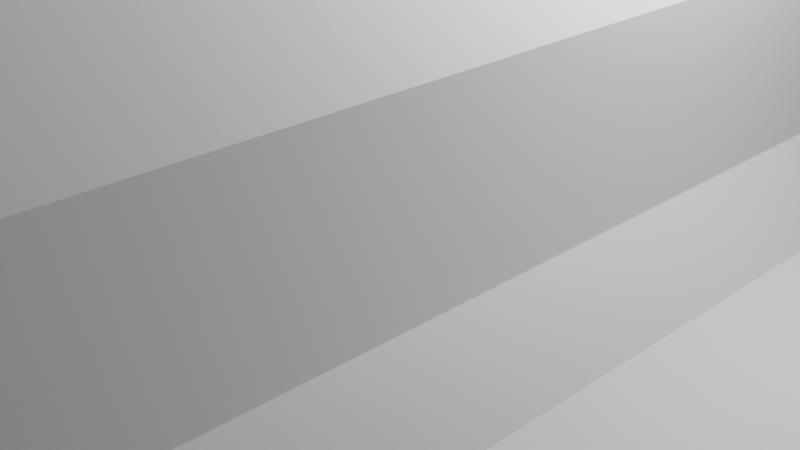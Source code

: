# Source: Pegboard_Gridfinity_Holder_.blend  (saved by Blender 3.5.10; exported with 4.5.12 LTS)
import bpy
from mathutils import Matrix  # noqa: F401  (used for matrix-valued properties, if any)

bpy.ops.wm.read_factory_settings(use_empty=True)
scene = bpy.context.scene
scene.name = 'Scene'

# ---- collections
col_collection = bpy.data.collections.new('Collection'); scene.collection.children.link(col_collection)

# ---- materials (node trees are filled in below, after node groups)
mat_material = bpy.data.materials.new('Material')
mat_material.alpha_threshold = 0.0
mat_material.use_transparent_shadow = False
mat_material.roughness = 0.5
mat_material.line_color = (0.0, 0.0, 0.0, 1.0)

# ---- material node trees
mat_material.use_nodes = True; mat_material.node_tree.nodes.clear()
_N = mat_material.node_tree.nodes; _L = mat_material.node_tree.links
n0 = _N.new('ShaderNodeOutputMaterial'); n0.name = 'Material Output'; n0.location = (300, 300)
n1 = _N.new('ShaderNodeBsdfPrincipled'); n1.name = 'Principled BSDF'; n1.location = (10, 300)
n1.distribution = 'GGX'
n1.subsurface_method = 'RANDOM_WALK_SKIN'
n1.inputs[3].default_value = 1.45
n1.inputs[27].default_value = (0.0, 0.0, 0.0, 1.0)
n1.inputs[28].default_value = 1.0
_L.new(n1.outputs[0], n0.inputs[0])
n0.is_active_output = True

# ---- world
world_world = bpy.data.worlds.new('World'); scene.world = world_world
world_world.use_nodes = True; world_world.node_tree.nodes.clear()
_N = world_world.node_tree.nodes; _L = world_world.node_tree.links
n0 = _N.new('ShaderNodeOutputWorld'); n0.name = 'World Output'; n0.location = (300, 300)
n1 = _N.new('ShaderNodeBackground'); n1.name = 'Background'; n1.location = (10, 300)
n1.inputs[0].default_value = (0.05088, 0.05088, 0.05088, 1.0)
_L.new(n1.outputs[0], n0.inputs[0])
n0.is_active_output = True
world_world.color = (0.05088, 0.05088, 0.05088)
world_world.use_sun_shadow = False
world_world.sun_shadow_jitter_overblur = 0.0

# ---- cameras
cam_camera = bpy.data.cameras.new('Camera')
cam_camera.clip_end = 100.0
cam_camera.ortho_scale = 7.314

# ---- lights
light_light = bpy.data.lights.new('Light', 'POINT')
light_light.transmission_factor = 0.0
light_light.energy = 1000.0
light_light.shadow_soft_size = 0.1
light_light.shadow_maximum_resolution = 0.006
light_light.use_absolute_resolution = True

# ---- meshes
me_cube = bpy.data.meshes.new('Cube')
me_cube.from_pydata([(1.0, 1.0, 1.0), (1.0, 1.0, -1.0), (1.0, -1.0, 1.0), (1.0, -1.0, -1.0), (-1.0, 1.0, 1.0), (-1.0, 1.0, -1.0), (-1.0, -1.0, 1.0), (-1.0, -1.0, -1.0)], [], [(0, 4, 6, 2), (3, 2, 6, 7), (7, 6, 4, 5), (5, 1, 3, 7), (1, 0, 2, 3), (5, 4, 0, 1)])
_uv = me_cube.uv_layers.new(name='UVMap')
_uv.uv.foreach_set('vector', [0.625, 0.5, 0.875, 0.5, 0.875, 0.75, 0.625, 0.75, 0.375, 0.75, 0.625, 0.75, 0.625, 1.0, 0.375, 1.0, 0.375, 0.0, 0.625, 0.0, 0.625, 0.25, 0.375, 0.25, 0.125, 0.5, 0.375, 0.5, 0.375, 0.75, 0.125, 0.75, 0.375, 0.5, 0.625, 0.5, 0.625, 0.75, 0.375, 0.75, 0.375, 0.25, 0.625, 0.25, 0.625, 0.5, 0.375, 0.5])
me_cube.materials.append(mat_material)
me_cube.use_mirror_vertex_groups = False
me_cube.update()
me_minimal_magnetic_baseplate_1x1_11_59_57_am = bpy.data.meshes.new('minimal_magnetic_baseplate_1x1 11.59.57\u202fAM')
me_minimal_magnetic_baseplate_1x1_11_59_57_am.from_pydata([(0.0, 4.0, 4.4), (0.0, 38.0, -2.599), (0.0, 4.0, -2.599), (0.0, 38.0, 4.4), (40.47, 0.9868, 4.4), (40.49, 0.8727, 4.4), (41.13, 1.506, 4.4), (41.01, 1.525, 4.4), (39.83, 0.5817, 4.4), (39.74, 0.3961, 4.4), (41.42, 2.17, 4.4), (41.6, 2.264, 4.4), (39.11, 0.3302, 4.4), (38.89, 0.1003, 4.4), (41.67, 2.888, 4.4), (41.9, 3.11, 4.4), (41.76, 3.645, 4.4), (38.35, 0.245, 4.4), (42.0, 4.0, 4.4), (38.0, 0.0, 4.4), (41.9, 38.89, 4.4), (41.76, 38.35, 4.4), (42.0, 38.0, 4.4), (3.11, 0.1003, 4.4), (4.0, 0.0, 4.4), (3.645, 0.245, 4.4), (41.67, 39.11, 4.4), (2.888, 0.3302, 4.4), (2.264, 0.3961, 4.4), (41.6, 39.74, 4.4), (41.42, 39.83, 4.4), (2.17, 0.5817, 4.4), (41.13, 40.49, 4.4), (1.506, 0.8727, 4.4), (41.01, 40.47, 4.4), (1.525, 0.9868, 4.4), (0.9868, 1.525, 4.4), (0.8727, 1.506, 4.4), (40.49, 41.13, 4.4), (40.47, 41.01, 4.4), (0.5817, 2.17, 4.4), (39.83, 41.42, 4.4), (0.3961, 2.264, 4.4), (39.74, 41.6, 4.4), (39.11, 41.67, 4.4), (0.3302, 2.888, 4.4), (0.1003, 3.11, 4.4), (38.89, 41.9, 4.4), (0.245, 3.645, 4.4), (38.35, 41.76, 4.4), (38.0, 42.0, 4.4), (3.11, 41.9, 4.4), (2.888, 41.67, 4.4), (3.645, 41.76, 4.4), (4.0, 42.0, 4.4), (0.1003, 38.89, 4.4), (0.245, 38.35, 4.4), (0.3302, 39.11, 4.4), (2.264, 41.6, 4.4), (2.17, 41.42, 4.4), (0.3961, 39.74, 4.4), (0.5817, 39.83, 4.4), (1.506, 41.13, 4.4), (0.9868, 40.47, 4.4), (1.525, 41.01, 4.4), (0.8727, 40.49, 4.4), (0.1003, 38.89, -2.599), (0.3961, 39.74, -2.599), (0.8727, 40.49, -2.599), (1.506, 41.13, -2.599), (2.264, 41.6, -2.599), (3.11, 41.9, -2.599), (4.0, 42.0, -2.599), (35.5, 35.33, -2.599), (41.9, 38.89, -2.599), (42.0, 38.0, -2.599), (41.6, 39.74, -2.599), (41.13, 40.49, -2.599), (40.49, 41.13, -2.599), (39.74, 41.6, -2.599), (38.89, 41.9, -2.599), (38.0, 42.0, -2.599), (35.14, 35.65, -2.599), (35.77, 34.93, -2.599), (34.71, 35.87, -2.599), (35.94, 34.48, -2.599), (34.24, 35.99, -2.599), (36.0, 34.0, -2.599), (33.76, 35.99, -2.599), (35.94, 33.52, -2.599), (33.29, 35.87, -2.599), (35.77, 33.07, -2.599), (32.86, 35.65, -2.599), (35.5, 32.67, -2.599), (35.5, 9.326, -2.599), (42.0, 4.0, -2.599), (9.136, 35.65, -2.599), (32.5, 35.33, -2.599), (9.497, 35.33, -2.599), (35.14, 9.646, -2.599), (35.14, 32.35, -2.599), (9.771, 34.93, -2.599), (32.23, 34.93, -2.599), (35.77, 8.929, -2.599), (34.71, 9.87, -2.599), (34.71, 32.13, -2.599), (8.709, 35.87, -2.599), (35.94, 8.479, -2.599), (9.942, 34.48, -2.599), (32.06, 34.48, -2.599), (34.24, 9.985, -2.599), (34.24, 32.01, -2.599), (8.241, 35.99, -2.599), (10.0, 34.0, -2.599), (32.0, 34.0, -2.599), (36.0, 8.0, -2.599), (7.759, 35.99, -2.599), (33.76, 9.985, -2.599), (33.76, 32.01, -2.599), (35.94, 7.521, -2.599), (9.942, 33.52, -2.599), (32.06, 33.52, -2.599), (32.23, 33.07, -2.599), (7.291, 35.87, -2.599), (33.29, 9.87, -2.599), (32.86, 32.35, -2.599), (33.29, 32.13, -2.599), (9.771, 33.07, -2.599), (35.77, 7.071, -2.599), (32.86, 9.646, -2.599), (6.864, 35.65, -2.599), (35.5, 6.674, -2.599), (41.9, 3.11, -2.599), (41.6, 2.264, -2.599), (41.13, 1.506, -2.599), (9.497, 32.67, -2.599), (32.5, 32.67, -2.599), (6.503, 35.33, -2.599), (32.5, 9.326, -2.599), (40.49, 0.8727, -2.599), (39.74, 0.3961, -2.599), (38.89, 0.1003, -2.599), (38.0, 0.0, -2.599), (32.86, 6.354, -2.599), (33.29, 6.13, -2.599), (33.76, 6.015, -2.599), (34.24, 6.015, -2.599), (34.71, 6.13, -2.599), (35.14, 6.354, -2.599), (6.229, 34.93, -2.599), (6.058, 34.48, -2.599), (6.0, 34.0, -2.599), (6.058, 33.52, -2.599), (6.229, 33.07, -2.599), (6.503, 32.67, -2.599), (9.497, 9.326, -2.599), (9.136, 9.646, -2.599), (9.136, 32.35, -2.599), (9.771, 8.929, -2.599), (32.23, 8.929, -2.599), (8.709, 9.87, -2.599), (8.241, 32.01, -2.599), (8.709, 32.13, -2.599), (9.942, 8.479, -2.599), (32.06, 8.479, -2.599), (8.241, 9.985, -2.599), (10.0, 8.0, -2.599), (32.0, 8.0, -2.599), (7.759, 9.985, -2.599), (7.759, 32.01, -2.599), (9.942, 7.521, -2.599), (32.06, 7.521, -2.599), (32.23, 7.071, -2.599), (7.291, 9.87, -2.599), (7.291, 32.13, -2.599), (9.771, 7.071, -2.599), (6.864, 9.646, -2.599), (6.864, 32.35, -2.599), (9.497, 6.674, -2.599), (32.5, 6.674, -2.599), (6.503, 9.326, -2.599), (9.136, 6.354, -2.599), (4.0, 0.0, -2.599), (6.503, 6.674, -2.599), (6.864, 6.354, -2.599), (7.291, 6.13, -2.599), (7.759, 6.015, -2.599), (8.241, 6.015, -2.599), (8.709, 6.13, -2.599), (6.229, 8.929, -2.599), (6.058, 8.479, -2.599), (6.0, 8.0, -2.599), (6.058, 7.521, -2.599), (6.229, 7.071, -2.599), (3.11, 0.1003, -2.599), (0.1003, 3.11, -2.599), (2.264, 0.3961, -2.599), (0.3961, 2.264, -2.599), (0.8727, 1.506, -2.599), (1.506, 0.8727, -2.599), (2.148, 38.35, 2.497), (2.148, 3.645, 2.497), (1.383, 39.29, 3.448), (2.186, 38.69, 2.497), (2.297, 39.0, 2.497), (2.475, 39.29, 2.497), (1.914, 40.09, 3.448), (2.712, 39.53, 2.497), (2.708, 40.62, 3.448), (3.645, 39.85, 2.497), (2.996, 39.7, 2.497), (3.312, 39.81, 2.497), (2.708, 1.383, 3.448), (3.645, 2.148, 2.497), (3.312, 2.186, 2.497), (2.996, 2.297, 2.497), (2.712, 2.475, 2.497), (1.914, 1.914, 3.448), (2.475, 2.712, 2.497), (1.383, 2.708, 3.448), (2.297, 2.996, 2.497), (2.186, 3.312, 2.497), (38.35, 39.85, 2.497), (38.35, 2.148, 2.497), (39.29, 40.62, 3.448), (38.69, 39.81, 2.497), (39.0, 39.7, 2.497), (39.29, 39.53, 2.497), (40.09, 40.09, 3.448), (39.53, 39.29, 2.497), (40.62, 39.29, 3.448), (39.85, 38.35, 2.497), (39.7, 39.0, 2.497), (39.81, 38.69, 2.497), (40.62, 2.708, 3.448), (39.85, 3.645, 2.497), (39.81, 3.312, 2.497), (39.7, 2.996, 2.497), (39.53, 2.712, 2.497), (40.09, 1.914, 3.448), (39.29, 2.475, 2.497), (39.29, 1.383, 3.448), (39.0, 2.297, 2.497), (38.69, 2.186, 2.497), (35.94, 34.48, -1.8), (36.0, 34.0, -1.8), (35.77, 34.93, -1.8), (35.5, 35.33, -1.8), (35.14, 35.65, -1.8), (34.71, 35.87, -1.8), (34.24, 35.99, -1.8), (33.76, 35.99, -1.8), (33.29, 35.87, -1.8), (32.86, 35.65, -1.8), (32.5, 35.33, -1.8), (32.23, 34.93, -1.8), (32.06, 34.48, -1.8), (32.0, 34.0, -1.8), (32.06, 33.52, -1.8), (32.23, 33.07, -1.8), (32.5, 32.67, -1.8), (32.86, 32.35, -1.8), (33.29, 32.13, -1.8), (33.76, 32.01, -1.8), (34.24, 32.01, -1.8), (34.71, 32.13, -1.8), (35.14, 32.35, -1.8), (35.5, 32.67, -1.8), (35.77, 33.07, -1.8), (35.94, 33.52, -1.8), (35.94, 8.479, -1.8), (36.0, 8.0, -1.8), (35.77, 8.929, -1.8), (35.5, 9.326, -1.8), (35.14, 9.646, -1.8), (34.71, 9.87, -1.8), (34.24, 9.985, -1.8), (33.76, 9.985, -1.8), (33.29, 9.87, -1.8), (32.86, 9.646, -1.8), (32.5, 9.326, -1.8), (32.23, 8.929, -1.8), (32.06, 8.479, -1.8), (32.0, 8.0, -1.8), (32.06, 7.521, -1.8), (32.23, 7.071, -1.8), (32.5, 6.674, -1.8), (32.86, 6.354, -1.8), (33.29, 6.13, -1.8), (33.76, 6.015, -1.8), (34.24, 6.015, -1.8), (34.71, 6.13, -1.8), (35.14, 6.354, -1.8), (35.5, 6.674, -1.8), (35.77, 7.071, -1.8), (35.94, 7.521, -1.8), (9.942, 34.48, -1.8), (10.0, 34.0, -1.8), (9.771, 34.93, -1.8), (9.497, 35.33, -1.8), (9.136, 35.65, -1.8), (8.709, 35.87, -1.8), (8.241, 35.99, -1.8), (7.759, 35.99, -1.8), (7.291, 35.87, -1.8), (6.864, 35.65, -1.8), (6.503, 35.33, -1.8), (6.229, 34.93, -1.8), (6.058, 34.48, -1.8), (6.0, 34.0, -1.8), (6.058, 33.52, -1.8), (6.229, 33.07, -1.8), (6.503, 32.67, -1.8), (6.864, 32.35, -1.8), (7.291, 32.13, -1.8), (7.759, 32.01, -1.8), (8.241, 32.01, -1.8), (8.709, 32.13, -1.8), (9.136, 32.35, -1.8), (9.497, 32.67, -1.8), (9.771, 33.07, -1.8), (9.942, 33.52, -1.8), (9.942, 8.479, -1.8), (10.0, 8.0, -1.8), (9.771, 8.929, -1.8), (9.497, 9.326, -1.8), (9.136, 9.646, -1.8), (8.709, 9.87, -1.8), (8.241, 9.985, -1.8), (7.759, 9.985, -1.8), (7.291, 9.87, -1.8), (6.864, 9.646, -1.8), (6.503, 9.326, -1.8), (6.229, 8.929, -1.8), (6.058, 8.479, -1.8), (6.0, 8.0, -1.8), (6.058, 7.521, -1.8), (6.229, 7.071, -1.8), (6.503, 6.674, -1.8), (6.864, 6.354, -1.8), (7.291, 6.13, -1.8), (7.759, 6.015, -1.8), (8.241, 6.015, -1.8), (8.709, 6.13, -1.8), (9.136, 6.354, -1.8), (9.497, 6.674, -1.8), (9.771, 7.071, -1.8), (9.942, 7.521, -1.8), (2.148, 3.645, 0.6965), (2.148, 38.35, 0.6965), (2.186, 38.69, 0.6965), (2.297, 39.0, 0.6965), (2.475, 39.29, 0.6965), (2.712, 39.53, 0.6965), (2.996, 39.7, 0.6965), (3.312, 39.81, 0.6965), (3.645, 39.85, 0.6965), (3.645, 2.148, 0.6965), (3.312, 2.186, 0.6965), (2.996, 2.297, 0.6965), (2.712, 2.475, 0.6965), (2.475, 2.712, 0.6965), (2.297, 2.996, 0.6965), (2.186, 3.312, 0.6965), (38.35, 39.85, 0.6965), (38.35, 2.148, 0.6965), (38.69, 39.81, 0.6965), (39.0, 39.7, 0.6965), (39.29, 39.53, 0.6965), (39.53, 39.29, 0.6965), (39.7, 39.0, 0.6965), (39.81, 38.69, 0.6965), (39.85, 38.35, 0.6965), (39.85, 3.645, 0.6965), (39.81, 3.312, 0.6965), (39.7, 2.996, 0.6965), (39.53, 2.712, 0.6965), (39.29, 2.475, 0.6965), (39.0, 2.297, 0.6965), (38.69, 2.186, 0.6965), (31.75, 32.01, -1.8), (32.3, 31.53, -1.8), (32.94, 31.19, -1.8), (31.34, 32.61, -1.8), (33.64, 31.02, -1.8), (31.09, 33.28, -1.8), (31.09, 34.72, -1.8), (31.0, 34.0, -1.8), (34.36, 31.02, -1.8), (31.34, 35.39, -1.8), (35.06, 31.19, -1.8), (35.7, 31.53, -1.8), (31.75, 35.99, -1.8), (36.25, 32.01, -1.8), (32.3, 36.47, -1.8), (36.66, 32.61, -1.8), (32.94, 36.81, -1.8), (36.91, 33.28, -1.8), (33.64, 36.98, -1.8), (37.0, 34.0, -1.8), (34.36, 36.98, -1.8), (36.91, 34.72, -1.8), (35.06, 36.81, -1.8), (36.66, 35.39, -1.8), (35.7, 36.47, -1.8), (36.25, 35.99, -1.8), (31.75, 6.011, -1.8), (32.3, 5.531, -1.8), (32.94, 5.195, -1.8), (31.34, 6.606, -1.8), (31.09, 7.282, -1.8), (33.64, 5.022, -1.8), (31.0, 8.0, -1.8), (34.36, 5.022, -1.8), (31.09, 8.718, -1.8), (31.34, 9.394, -1.8), (35.06, 5.195, -1.8), (35.7, 5.531, -1.8), (31.75, 9.989, -1.8), (36.25, 6.011, -1.8), (32.3, 10.47, -1.8), (36.66, 6.606, -1.8), (32.94, 10.81, -1.8), (36.91, 7.282, -1.8), (33.64, 10.98, -1.8), (37.0, 8.0, -1.8), (34.36, 10.98, -1.8), (36.91, 8.718, -1.8), (35.06, 10.81, -1.8), (36.66, 9.394, -1.8), (35.7, 10.47, -1.8), (36.25, 9.989, -1.8), (5.754, 32.01, -1.8), (6.296, 31.53, -1.8), (6.936, 31.19, -1.8), (5.344, 32.61, -1.8), (7.638, 31.02, -1.8), (5.087, 33.28, -1.8), (5.087, 34.72, -1.8), (5.0, 34.0, -1.8), (8.362, 31.02, -1.8), (5.344, 35.39, -1.8), (9.064, 31.19, -1.8), (9.704, 31.53, -1.8), (5.754, 35.99, -1.8), (10.25, 32.01, -1.8), (6.296, 36.47, -1.8), (10.66, 32.61, -1.8), (6.936, 36.81, -1.8), (10.91, 33.28, -1.8), (7.638, 36.98, -1.8), (11.0, 34.0, -1.8), (8.362, 36.98, -1.8), (10.91, 34.72, -1.8), (9.064, 36.81, -1.8), (10.66, 35.39, -1.8), (9.704, 36.47, -1.8), (10.25, 35.99, -1.8), (5.754, 6.011, -1.8), (6.296, 5.531, -1.8), (5.344, 6.606, -1.8), (6.936, 5.195, -1.8), (5.087, 7.282, -1.8), (7.638, 5.022, -1.8), (5.0, 8.0, -1.8), (8.362, 5.022, -1.8), (5.087, 8.718, -1.8), (9.064, 5.195, -1.8), (5.344, 9.394, -1.8), (9.704, 5.531, -1.8), (5.754, 9.989, -1.8), (10.25, 6.011, -1.8), (6.296, 10.47, -1.8), (10.66, 6.606, -1.8), (6.936, 10.81, -1.8), (10.91, 7.282, -1.8), (7.638, 10.98, -1.8), (11.0, 8.0, -1.8), (8.362, 10.98, -1.8), (10.91, 8.718, -1.8), (9.064, 10.81, -1.8), (10.66, 9.394, -1.8), (9.704, 10.47, -1.8), (10.25, 9.989, -1.8), (2.845, 3.645, 8.882e-16), (2.845, 38.35, -2.665e-15), (2.584, 38.79, 0.3483), (2.865, 38.53, -2.665e-15), (2.924, 38.7, -2.665e-15), (3.02, 38.85, -2.665e-15), (2.833, 39.17, 0.3483), (3.146, 38.98, -2.665e-15), (3.206, 39.42, 0.3483), (3.645, 39.15, -3.553e-15), (3.298, 39.08, -2.665e-15), (3.467, 39.13, -2.665e-15), (3.206, 2.584, 0.3483), (3.645, 2.845, 1.776e-15), (3.467, 2.865, 8.882e-16), (3.298, 2.924, 8.882e-16), (3.146, 3.02, 8.882e-16), (2.833, 2.833, 0.3483), (3.02, 3.146, 8.882e-16), (2.584, 3.206, 0.3483), (2.924, 3.298, 8.882e-16), (2.865, 3.467, 8.882e-16), (38.35, 39.15, -3.553e-15), (38.35, 2.845, 1.776e-15), (38.79, 39.42, 0.3483), (38.53, 39.13, -2.665e-15), (38.7, 39.08, -2.665e-15), (38.85, 38.98, -2.665e-15), (39.17, 39.17, 0.3483), (38.98, 38.85, -2.665e-15), (39.42, 38.79, 0.3483), (39.15, 38.35, -2.665e-15), (39.08, 38.7, -2.665e-15), (39.13, 38.53, -2.665e-15), (39.42, 3.206, 0.3483), (39.15, 3.645, 8.882e-16), (39.13, 3.467, 8.882e-16), (39.08, 3.298, 8.882e-16), (38.98, 3.146, 8.882e-16), (39.17, 2.833, 0.3483), (38.85, 3.02, 8.882e-16), (38.79, 2.584, 0.3483), (38.7, 2.924, 8.882e-16), (38.53, 2.865, 8.882e-16), (36.91, 34.72, -0.5), (37.0, 34.0, -0.5), (36.66, 35.39, -0.5), (36.25, 35.99, -0.5), (35.7, 36.47, -0.5), (35.06, 36.81, -0.5), (34.36, 36.98, -0.5), (33.64, 36.98, -0.5), (32.94, 36.81, -0.5), (32.3, 36.47, -0.5), (31.75, 35.99, -0.5), (31.34, 35.39, -0.5), (31.09, 34.72, -0.5), (31.0, 34.0, -0.5), (31.09, 33.28, -0.5), (31.34, 32.61, -0.5), (31.75, 32.01, -0.5), (32.3, 31.53, -0.5), (32.94, 31.19, -0.5), (33.64, 31.02, -0.5), (34.36, 31.02, -0.5), (35.06, 31.19, -0.5), (35.7, 31.53, -0.5), (36.25, 32.01, -0.5), (36.66, 32.61, -0.5), (36.91, 33.28, -0.5), (36.91, 8.718, -0.5), (37.0, 8.0, -0.5), (36.66, 9.394, -0.5), (36.25, 9.989, -0.5), (35.7, 10.47, -0.5), (35.06, 10.81, -0.5), (34.36, 10.98, -0.5), (33.64, 10.98, -0.5), (32.94, 10.81, -0.5), (32.3, 10.47, -0.5), (31.75, 9.989, -0.5), (31.34, 9.394, -0.5), (31.09, 8.718, -0.5), (31.0, 8.0, -0.5), (31.09, 7.282, -0.5), (31.34, 6.606, -0.5), (31.75, 6.011, -0.5), (32.3, 5.531, -0.5), (32.94, 5.195, -0.5), (33.64, 5.022, -0.5), (34.36, 5.022, -0.5), (35.06, 5.195, -0.5), (35.7, 5.531, -0.5), (36.25, 6.011, -0.5), (36.66, 6.606, -0.5), (36.91, 7.282, -0.5), (10.91, 34.72, -0.5), (11.0, 34.0, -0.5), (10.66, 35.39, -0.5), (10.25, 35.99, -0.5), (9.704, 36.47, -0.5), (9.064, 36.81, -0.5), (8.362, 36.98, -0.5), (7.638, 36.98, -0.5), (6.936, 36.81, -0.5), (6.296, 36.47, -0.5), (5.754, 35.99, -0.5), (5.344, 35.39, -0.5), (5.087, 34.72, -0.5), (5.0, 34.0, -0.5), (5.087, 33.28, -0.5), (5.344, 32.61, -0.5), (5.754, 32.01, -0.5), (6.296, 31.53, -0.5), (6.936, 31.19, -0.5), (7.638, 31.02, -0.5), (8.362, 31.02, -0.5), (9.064, 31.19, -0.5), (9.704, 31.53, -0.5), (10.25, 32.01, -0.5), (10.66, 32.61, -0.5), (10.91, 33.28, -0.5), (10.91, 8.718, -0.5), (11.0, 8.0, -0.5), (10.66, 9.394, -0.5), (10.25, 9.989, -0.5), (9.704, 10.47, -0.5), (9.064, 10.81, -0.5), (8.362, 10.98, -0.5), (7.638, 10.98, -0.5), (6.936, 10.81, -0.5), (6.296, 10.47, -0.5), (5.754, 9.989, -0.5), (5.344, 9.394, -0.5), (5.087, 8.718, -0.5), (5.0, 8.0, -0.5), (5.087, 7.282, -0.5), (5.344, 6.606, -0.5), (5.754, 6.011, -0.5), (6.296, 5.531, -0.5), (6.936, 5.195, -0.5), (7.638, 5.022, -0.5), (8.362, 5.022, -0.5), (9.064, 5.195, -0.5), (9.704, 5.531, -0.5), (10.25, 6.011, -0.5), (10.66, 6.606, -0.5), (10.91, 7.282, -0.5), (5.38, 36.32, -2.764e-15), (6.012, 36.88, -2.833e-15), (4.901, 35.63, -2.679e-15), (6.759, 37.27, -2.881e-15), (4.602, 34.84, -2.583e-15), (7.578, 37.47, -2.906e-15), (4.5, 34.0, -2.48e-15), (8.422, 37.47, -2.906e-15), (4.602, 33.16, -2.378e-15), (9.241, 37.27, -2.881e-15), (31.38, 36.32, -2.764e-15), (9.988, 36.88, -2.833e-15), (10.62, 36.32, -2.764e-15), (5.38, 10.32, 4.196e-16), (5.38, 31.68, -2.196e-15), (4.901, 32.37, -2.281e-15), (32.01, 36.88, -2.833e-15), (6.012, 10.88, 3.511e-16), (6.012, 31.12, -2.127e-15), (6.759, 30.73, -2.079e-15), (30.9, 35.63, -2.679e-15), (11.1, 35.63, -2.679e-15), (4.901, 9.627, 5.047e-16), (32.76, 37.27, -2.881e-15), (6.759, 11.27, 3.031e-16), (7.578, 30.53, -2.055e-15), (4.602, 8.838, 6.013e-16), (30.6, 34.84, -2.583e-15), (11.4, 34.84, -2.583e-15), (7.578, 11.47, 2.784e-16), (8.422, 30.53, -2.055e-15), (30.5, 34.0, -2.48e-15), (11.5, 34.0, -2.442e-15), (8.422, 11.47, 2.784e-16), (9.241, 30.73, -2.079e-15), (30.6, 33.16, -2.378e-15), (11.4, 33.16, -2.378e-15), (9.241, 11.27, 3.031e-16), (30.9, 32.37, -2.281e-15), (11.1, 32.37, -2.281e-15), (9.988, 10.88, 3.511e-16), (9.988, 31.12, -2.127e-15), (35.24, 37.27, -2.881e-15), (35.99, 36.88, -2.833e-15), (34.42, 37.47, -2.906e-15), (33.58, 37.47, -2.906e-15), (4.5, 8.0, 7.039e-16), (4.602, 7.162, 8.064e-16), (4.901, 6.373, 9.031e-16), (31.38, 31.68, -2.196e-15), (10.62, 31.68, -2.196e-15), (5.38, 5.679, 9.881e-16), (10.62, 10.32, 4.196e-16), (36.62, 36.32, -2.764e-15), (6.012, 5.12, 1.057e-15), (37.1, 35.63, -2.679e-15), (6.759, 4.727, 1.105e-15), (37.4, 34.84, -2.583e-15), (7.578, 4.526, 1.129e-15), (37.5, 34.0, -2.442e-15), (8.422, 4.526, 1.129e-15), (37.4, 33.16, -2.378e-15), (31.38, 10.32, 4.196e-16), (32.01, 10.88, 3.511e-16), (32.01, 31.12, -2.127e-15), (32.76, 30.73, -2.079e-15), (30.9, 9.627, 5.047e-16), (11.1, 9.627, 5.047e-16), (32.76, 11.27, 3.031e-16), (30.6, 8.838, 6.013e-16), (11.4, 8.838, 6.013e-16), (33.58, 11.47, 2.784e-16), (33.58, 30.53, -2.055e-15), (34.42, 30.53, -2.055e-15), (30.5, 8.0, 7.039e-16), (11.5, 8.0, 7.216e-16), (34.42, 11.47, 2.784e-16), (35.24, 30.73, -2.079e-15), (30.6, 7.162, 8.064e-16), (11.4, 7.162, 8.064e-16), (35.24, 11.27, 3.031e-16), (30.9, 6.373, 9.031e-16), (11.1, 6.373, 9.031e-16), (35.99, 10.88, 3.511e-16), (35.99, 31.12, -2.127e-15), (31.38, 5.679, 9.881e-16), (10.62, 5.679, 9.881e-16), (36.62, 10.32, 4.196e-16), (36.62, 31.68, -2.196e-15), (37.1, 32.37, -2.281e-15), (32.01, 5.12, 1.057e-15), (9.988, 5.12, 1.057e-15), (37.1, 9.627, 5.047e-16), (37.4, 8.838, 6.013e-16), (37.5, 8.0, 7.216e-16), (37.1, 6.373, 9.031e-16), (36.62, 5.679, 9.881e-16), (37.4, 7.162, 8.064e-16), (34.42, 4.526, 1.129e-15), (33.58, 4.526, 1.129e-15), (35.24, 4.727, 1.105e-15), (35.99, 5.12, 1.057e-15), (9.241, 4.727, 1.105e-15), (32.76, 4.727, 1.105e-15)], [], [(0, 1, 2), (0, 3, 1), (4, 5, 6), (4, 6, 7), (8, 9, 5), (8, 5, 4), (10, 6, 11), (10, 7, 6), (12, 13, 9), (12, 9, 8), (14, 11, 15), (14, 10, 11), (16, 14, 15), (17, 13, 12), (18, 16, 15), (19, 13, 17), (20, 21, 22), (23, 24, 25), (26, 21, 20), (27, 23, 25), (28, 23, 27), (29, 26, 20), (30, 26, 29), (31, 28, 27), (32, 30, 29), (33, 28, 31), (34, 30, 32), (35, 33, 31), (36, 33, 35), (37, 33, 36), (38, 39, 34), (38, 34, 32), (40, 37, 36), (41, 39, 38), (42, 37, 40), (43, 41, 38), (44, 41, 43), (45, 42, 40), (46, 42, 45), (47, 44, 43), (48, 46, 45), (49, 44, 47), (50, 49, 47), (0, 46, 48), (51, 52, 53), (51, 53, 54), (55, 56, 57), (55, 3, 56), (58, 59, 52), (58, 52, 51), (60, 57, 61), (60, 55, 57), (62, 63, 64), (62, 64, 59), (62, 59, 58), (65, 61, 63), (65, 60, 61), (65, 63, 62), (48, 56, 3), (48, 3, 0), (53, 49, 50), (53, 50, 54), (21, 16, 22), (22, 16, 18), (17, 25, 24), (17, 24, 19), (55, 1, 3), (55, 66, 1), (60, 67, 66), (60, 68, 67), (60, 66, 55), (65, 68, 60), (62, 69, 68), (62, 68, 65), (58, 70, 69), (58, 71, 70), (58, 69, 62), (51, 71, 58), (54, 72, 71), (54, 71, 51), (73, 74, 75), (73, 76, 74), (73, 77, 76), (73, 78, 77), (73, 79, 78), (73, 80, 79), (73, 81, 80), (82, 81, 73), (83, 73, 75), (84, 81, 82), (85, 83, 75), (86, 81, 84), (87, 85, 75), (88, 81, 86), (89, 87, 75), (90, 81, 88), (91, 89, 75), (92, 81, 90), (93, 91, 75), (94, 75, 95), (94, 93, 75), (96, 97, 98), (96, 72, 81), (96, 92, 97), (96, 81, 92), (99, 93, 94), (99, 100, 93), (101, 98, 97), (101, 97, 102), (103, 94, 95), (104, 100, 99), (104, 105, 100), (106, 72, 96), (107, 103, 95), (108, 101, 102), (108, 102, 109), (110, 105, 104), (110, 111, 105), (112, 72, 106), (113, 109, 114), (113, 108, 109), (115, 107, 95), (116, 72, 112), (117, 111, 110), (117, 118, 111), (119, 115, 95), (120, 114, 121), (120, 121, 122), (120, 113, 114), (123, 72, 116), (124, 125, 126), (124, 126, 118), (124, 118, 117), (127, 120, 122), (128, 119, 95), (129, 125, 124), (130, 72, 123), (131, 95, 132), (131, 132, 133), (131, 133, 134), (131, 128, 95), (135, 127, 122), (135, 122, 136), (137, 69, 70), (137, 70, 71), (137, 71, 72), (137, 72, 130), (138, 136, 125), (138, 125, 129), (139, 131, 134), (68, 69, 137), (67, 68, 137), (140, 131, 139), (141, 131, 140), (66, 67, 137), (142, 131, 141), (142, 143, 144), (142, 144, 145), (142, 145, 146), (142, 146, 147), (142, 147, 148), (142, 148, 131), (1, 66, 137), (1, 137, 149), (1, 149, 150), (1, 150, 151), (1, 151, 152), (1, 152, 153), (1, 153, 154), (155, 135, 136), (155, 136, 138), (156, 157, 135), (156, 135, 155), (158, 138, 159), (158, 155, 138), (160, 161, 162), (160, 162, 157), (160, 157, 156), (163, 158, 159), (163, 159, 164), (165, 161, 160), (166, 163, 164), (166, 164, 167), (168, 169, 161), (168, 161, 165), (170, 167, 171), (170, 171, 172), (170, 166, 167), (173, 174, 169), (173, 169, 168), (175, 170, 172), (176, 177, 174), (176, 174, 173), (178, 175, 172), (178, 172, 179), (178, 179, 143), (180, 154, 177), (180, 177, 176), (181, 178, 143), (181, 143, 142), (182, 183, 184), (182, 184, 185), (182, 185, 186), (182, 186, 187), (182, 187, 188), (182, 188, 181), (182, 181, 142), (2, 180, 189), (2, 189, 190), (2, 190, 191), (2, 191, 192), (2, 192, 193), (2, 193, 183), (2, 1, 154), (2, 154, 180), (194, 183, 182), (195, 2, 183), (196, 183, 194), (197, 195, 183), (198, 197, 183), (199, 183, 196), (199, 198, 183), (46, 0, 2), (46, 2, 195), (42, 195, 197), (42, 197, 198), (42, 46, 195), (37, 42, 198), (33, 198, 199), (33, 37, 198), (28, 199, 196), (28, 196, 194), (28, 33, 199), (23, 28, 194), (24, 194, 182), (24, 23, 194), (50, 72, 54), (50, 81, 72), (20, 22, 75), (20, 75, 74), (29, 74, 76), (29, 76, 77), (29, 20, 74), (32, 29, 77), (38, 77, 78), (38, 32, 77), (43, 78, 79), (43, 79, 80), (43, 38, 78), (47, 43, 80), (50, 80, 81), (50, 47, 80), (18, 95, 75), (18, 75, 22), (15, 95, 18), (15, 132, 95), (11, 133, 132), (11, 134, 133), (11, 132, 15), (6, 134, 11), (5, 139, 134), (5, 134, 6), (9, 140, 139), (9, 141, 140), (9, 139, 5), (13, 141, 9), (19, 142, 141), (19, 141, 13), (19, 24, 182), (19, 182, 142), (200, 56, 48), (200, 48, 201), (202, 56, 200), (202, 57, 56), (202, 61, 57), (202, 63, 61), (202, 200, 203), (202, 203, 204), (202, 204, 205), (206, 64, 63), (206, 205, 207), (206, 63, 202), (206, 202, 205), (208, 59, 64), (208, 52, 59), (208, 53, 52), (208, 209, 53), (208, 207, 210), (208, 210, 211), (208, 211, 209), (208, 206, 207), (208, 64, 206), (212, 25, 213), (212, 27, 25), (212, 31, 27), (212, 35, 31), (212, 213, 214), (212, 214, 215), (212, 215, 216), (217, 36, 35), (217, 216, 218), (217, 35, 212), (217, 212, 216), (219, 40, 36), (219, 45, 40), (219, 48, 45), (219, 201, 48), (219, 218, 220), (219, 220, 221), (219, 221, 201), (219, 217, 218), (219, 36, 217), (222, 49, 53), (222, 53, 209), (25, 17, 223), (213, 25, 223), (224, 49, 222), (224, 44, 49), (224, 41, 44), (224, 39, 41), (224, 222, 225), (224, 225, 226), (224, 226, 227), (228, 34, 39), (228, 227, 229), (228, 39, 224), (228, 224, 227), (230, 30, 34), (230, 26, 30), (230, 21, 26), (230, 231, 21), (230, 229, 232), (230, 232, 233), (230, 233, 231), (230, 228, 229), (230, 34, 228), (234, 16, 235), (234, 14, 16), (234, 10, 14), (234, 7, 10), (234, 235, 236), (234, 236, 237), (234, 237, 238), (239, 4, 7), (239, 238, 240), (239, 7, 234), (239, 234, 238), (241, 8, 4), (241, 12, 8), (241, 17, 12), (241, 223, 17), (241, 240, 242), (241, 242, 243), (241, 243, 223), (241, 239, 240), (241, 4, 239), (16, 21, 231), (235, 16, 231), (244, 87, 245), (244, 85, 87), (246, 83, 85), (246, 85, 244), (247, 73, 83), (247, 83, 246), (248, 82, 73), (248, 73, 247), (249, 84, 82), (249, 82, 248), (250, 86, 84), (250, 84, 249), (251, 88, 86), (251, 86, 250), (252, 90, 88), (252, 92, 90), (252, 88, 251), (253, 92, 252), (254, 97, 92), (254, 92, 253), (255, 102, 97), (255, 97, 254), (256, 102, 255), (256, 109, 102), (257, 109, 256), (257, 114, 109), (258, 114, 257), (258, 121, 114), (259, 121, 258), (259, 122, 121), (260, 122, 259), (260, 136, 122), (261, 136, 260), (261, 125, 136), (262, 125, 261), (262, 126, 125), (263, 126, 262), (263, 118, 126), (264, 118, 263), (264, 111, 118), (265, 111, 264), (265, 105, 111), (266, 105, 265), (266, 100, 105), (267, 100, 266), (267, 93, 100), (268, 91, 93), (268, 93, 267), (269, 89, 91), (269, 91, 268), (245, 87, 89), (245, 89, 269), (270, 115, 271), (270, 107, 115), (272, 103, 107), (272, 107, 270), (273, 94, 103), (273, 103, 272), (274, 99, 94), (274, 94, 273), (275, 104, 99), (275, 99, 274), (276, 110, 104), (276, 104, 275), (277, 117, 110), (277, 110, 276), (278, 124, 117), (278, 129, 124), (278, 117, 277), (279, 129, 278), (280, 138, 129), (280, 129, 279), (281, 159, 138), (281, 138, 280), (282, 159, 281), (282, 164, 159), (283, 164, 282), (283, 167, 164), (284, 167, 283), (284, 171, 167), (285, 171, 284), (285, 172, 171), (286, 172, 285), (286, 179, 172), (287, 179, 286), (287, 143, 179), (288, 143, 287), (288, 144, 143), (289, 144, 288), (289, 145, 144), (290, 145, 289), (290, 146, 145), (291, 146, 290), (291, 147, 146), (292, 147, 291), (292, 148, 147), (293, 148, 292), (293, 131, 148), (294, 128, 131), (294, 131, 293), (295, 119, 128), (295, 128, 294), (271, 115, 119), (271, 119, 295), (296, 113, 297), (296, 108, 113), (298, 101, 108), (298, 108, 296), (299, 98, 101), (299, 101, 298), (300, 96, 98), (300, 98, 299), (301, 106, 96), (301, 96, 300), (302, 112, 106), (302, 106, 301), (303, 116, 112), (303, 112, 302), (304, 123, 116), (304, 130, 123), (304, 116, 303), (305, 130, 304), (306, 137, 130), (306, 130, 305), (307, 149, 137), (307, 137, 306), (308, 149, 307), (308, 150, 149), (309, 150, 308), (309, 151, 150), (310, 151, 309), (310, 152, 151), (311, 152, 310), (311, 153, 152), (312, 153, 311), (312, 154, 153), (313, 154, 312), (313, 177, 154), (314, 177, 313), (314, 174, 177), (315, 174, 314), (315, 169, 174), (316, 169, 315), (316, 161, 169), (317, 161, 316), (317, 162, 161), (318, 162, 317), (318, 157, 162), (319, 157, 318), (319, 135, 157), (320, 127, 135), (320, 135, 319), (321, 120, 127), (321, 127, 320), (297, 113, 120), (297, 120, 321), (322, 166, 323), (322, 163, 166), (324, 158, 163), (324, 163, 322), (325, 155, 158), (325, 158, 324), (326, 156, 155), (326, 155, 325), (327, 160, 156), (327, 156, 326), (328, 165, 160), (328, 160, 327), (329, 168, 165), (329, 165, 328), (330, 173, 168), (330, 176, 173), (330, 168, 329), (331, 176, 330), (332, 180, 176), (332, 176, 331), (333, 189, 180), (333, 180, 332), (334, 189, 333), (334, 190, 189), (335, 190, 334), (335, 191, 190), (336, 191, 335), (336, 192, 191), (337, 192, 336), (337, 193, 192), (338, 193, 337), (338, 183, 193), (339, 183, 338), (339, 184, 183), (340, 184, 339), (340, 185, 184), (341, 185, 340), (341, 186, 185), (342, 186, 341), (342, 187, 186), (343, 187, 342), (343, 188, 187), (344, 188, 343), (344, 181, 188), (345, 181, 344), (345, 178, 181), (346, 175, 178), (346, 178, 345), (347, 170, 175), (347, 175, 346), (323, 166, 170), (323, 170, 347), (200, 201, 348), (200, 348, 349), (203, 200, 349), (203, 349, 350), (204, 350, 351), (204, 203, 350), (205, 351, 352), (205, 204, 351), (207, 352, 353), (207, 353, 354), (207, 205, 352), (210, 207, 354), (211, 354, 355), (211, 210, 354), (209, 355, 356), (209, 211, 355), (214, 213, 357), (214, 357, 358), (215, 358, 359), (215, 214, 358), (216, 359, 360), (216, 360, 361), (216, 215, 359), (218, 216, 361), (220, 361, 362), (220, 218, 361), (221, 362, 363), (221, 363, 348), (221, 220, 362), (201, 221, 348), (222, 209, 356), (222, 356, 364), (213, 223, 365), (213, 365, 357), (225, 222, 364), (225, 364, 366), (226, 366, 367), (226, 225, 366), (227, 367, 368), (227, 226, 367), (229, 368, 369), (229, 369, 370), (229, 227, 368), (232, 229, 370), (233, 370, 371), (233, 232, 370), (231, 371, 372), (231, 233, 371), (236, 235, 373), (236, 373, 374), (237, 374, 375), (237, 236, 374), (238, 375, 376), (238, 376, 377), (238, 237, 375), (240, 238, 377), (242, 377, 378), (242, 240, 377), (243, 378, 379), (243, 379, 365), (243, 242, 378), (223, 243, 365), (373, 231, 372), (235, 231, 373), (260, 380, 381), (261, 381, 382), (261, 260, 381), (259, 383, 380), (259, 380, 260), (262, 382, 384), (262, 261, 382), (258, 385, 383), (258, 383, 259), (263, 262, 384), (257, 386, 387), (257, 387, 385), (257, 385, 258), (264, 384, 388), (264, 263, 384), (256, 386, 257), (389, 386, 256), (265, 388, 390), (265, 264, 388), (255, 389, 256), (266, 390, 391), (266, 265, 390), (392, 389, 255), (254, 392, 255), (393, 266, 391), (393, 267, 266), (394, 392, 254), (394, 254, 253), (268, 267, 393), (395, 268, 393), (269, 268, 395), (396, 394, 253), (396, 253, 252), (251, 396, 252), (397, 269, 395), (398, 396, 251), (399, 269, 397), (399, 244, 245), (399, 245, 269), (400, 251, 250), (400, 398, 251), (401, 244, 399), (402, 249, 248), (402, 250, 249), (402, 400, 250), (403, 246, 244), (403, 244, 401), (404, 248, 247), (404, 402, 248), (405, 247, 246), (405, 246, 403), (405, 404, 247), (286, 406, 407), (287, 407, 408), (287, 286, 407), (285, 409, 406), (285, 406, 286), (288, 287, 408), (284, 410, 409), (284, 409, 285), (289, 408, 411), (289, 288, 408), (283, 412, 410), (283, 410, 284), (290, 411, 413), (290, 289, 411), (282, 414, 412), (282, 412, 283), (415, 414, 282), (291, 413, 416), (291, 290, 413), (281, 415, 282), (292, 416, 417), (292, 291, 416), (418, 415, 281), (280, 418, 281), (293, 292, 417), (419, 293, 417), (420, 418, 280), (420, 280, 279), (421, 293, 419), (421, 294, 293), (295, 294, 421), (422, 420, 279), (422, 279, 278), (423, 295, 421), (424, 422, 278), (424, 277, 276), (424, 278, 277), (425, 295, 423), (425, 271, 295), (426, 276, 275), (426, 424, 276), (427, 270, 271), (427, 272, 270), (427, 271, 425), (428, 426, 275), (429, 272, 427), (430, 428, 275), (430, 274, 273), (430, 275, 274), (431, 273, 272), (431, 430, 273), (431, 272, 429), (312, 432, 433), (313, 433, 434), (313, 312, 433), (311, 435, 432), (311, 432, 312), (314, 434, 436), (314, 313, 434), (310, 437, 435), (310, 435, 311), (315, 314, 436), (309, 438, 439), (309, 439, 437), (309, 437, 310), (316, 436, 440), (316, 315, 436), (308, 438, 309), (441, 438, 308), (317, 440, 442), (317, 316, 440), (307, 441, 308), (318, 442, 443), (318, 317, 442), (444, 441, 307), (306, 444, 307), (319, 318, 443), (445, 319, 443), (446, 444, 306), (446, 306, 305), (320, 319, 445), (447, 320, 445), (321, 320, 447), (448, 446, 305), (448, 305, 304), (449, 321, 447), (449, 297, 321), (450, 448, 304), (450, 304, 303), (451, 297, 449), (452, 303, 302), (452, 450, 303), (453, 297, 451), (453, 296, 297), (454, 452, 302), (454, 301, 300), (454, 302, 301), (455, 298, 296), (455, 296, 453), (456, 454, 300), (457, 456, 300), (457, 299, 298), (457, 300, 299), (457, 298, 455), (339, 458, 459), (339, 338, 458), (337, 460, 458), (337, 458, 338), (340, 459, 461), (340, 339, 459), (336, 462, 460), (336, 460, 337), (341, 461, 463), (341, 340, 461), (335, 464, 462), (335, 462, 336), (342, 463, 465), (342, 341, 463), (334, 466, 464), (334, 464, 335), (343, 465, 467), (343, 342, 465), (333, 468, 466), (333, 466, 334), (344, 467, 469), (344, 343, 467), (332, 470, 468), (332, 468, 333), (471, 345, 344), (471, 344, 469), (472, 332, 331), (472, 470, 332), (473, 345, 471), (473, 346, 345), (474, 472, 331), (474, 331, 330), (329, 474, 330), (475, 346, 473), (475, 347, 346), (476, 474, 329), (477, 347, 475), (477, 323, 347), (478, 476, 329), (478, 328, 327), (478, 329, 328), (479, 323, 477), (479, 322, 323), (480, 478, 327), (481, 324, 322), (481, 325, 324), (481, 322, 479), (482, 326, 325), (482, 327, 326), (482, 480, 327), (483, 325, 481), (483, 482, 325), (349, 348, 484), (485, 349, 484), (486, 349, 485), (486, 350, 349), (486, 351, 350), (486, 352, 351), (486, 485, 487), (486, 487, 488), (486, 488, 489), (490, 353, 352), (490, 489, 491), (490, 352, 486), (490, 486, 489), (492, 354, 353), (492, 355, 354), (492, 356, 355), (492, 493, 356), (492, 491, 494), (492, 494, 495), (492, 495, 493), (492, 490, 491), (492, 353, 490), (496, 357, 497), (496, 358, 357), (496, 359, 358), (496, 360, 359), (496, 497, 498), (496, 498, 499), (496, 499, 500), (501, 361, 360), (501, 500, 502), (501, 360, 496), (501, 496, 500), (503, 362, 361), (503, 363, 362), (503, 348, 363), (503, 484, 348), (503, 502, 504), (503, 504, 505), (503, 505, 484), (503, 501, 502), (503, 361, 501), (506, 356, 493), (506, 364, 356), (357, 365, 507), (497, 357, 507), (508, 364, 506), (508, 366, 364), (508, 367, 366), (508, 368, 367), (508, 506, 509), (508, 509, 510), (508, 510, 511), (512, 369, 368), (512, 511, 513), (512, 368, 508), (512, 508, 511), (514, 370, 369), (514, 371, 370), (514, 372, 371), (514, 515, 372), (514, 513, 516), (514, 516, 517), (514, 517, 515), (514, 512, 513), (514, 369, 512), (518, 373, 519), (518, 374, 373), (518, 375, 374), (518, 376, 375), (518, 519, 520), (518, 520, 521), (518, 521, 522), (523, 377, 376), (523, 522, 524), (523, 376, 518), (523, 518, 522), (525, 378, 377), (525, 379, 378), (525, 365, 379), (525, 507, 365), (525, 524, 526), (525, 526, 527), (525, 527, 507), (525, 523, 524), (525, 377, 523), (519, 372, 515), (519, 373, 372), (528, 399, 529), (528, 401, 399), (530, 403, 401), (530, 401, 528), (531, 405, 403), (531, 403, 530), (532, 404, 405), (532, 405, 531), (533, 402, 404), (533, 404, 532), (534, 400, 402), (534, 398, 400), (534, 402, 533), (535, 398, 534), (536, 396, 398), (536, 398, 535), (537, 394, 396), (537, 396, 536), (538, 392, 394), (538, 389, 392), (538, 394, 537), (539, 389, 538), (540, 389, 539), (540, 386, 389), (540, 387, 386), (541, 387, 540), (542, 385, 387), (542, 387, 541), (543, 383, 385), (543, 385, 542), (544, 380, 383), (544, 381, 380), (544, 383, 543), (545, 381, 544), (546, 382, 381), (546, 381, 545), (547, 384, 382), (547, 382, 546), (548, 388, 384), (548, 384, 547), (549, 390, 388), (549, 388, 548), (550, 391, 390), (550, 390, 549), (551, 393, 391), (551, 395, 393), (551, 391, 550), (552, 395, 551), (553, 397, 395), (553, 399, 397), (553, 395, 552), (529, 399, 553), (554, 425, 555), (554, 427, 425), (556, 429, 427), (556, 427, 554), (557, 431, 429), (557, 429, 556), (558, 430, 431), (558, 431, 557), (559, 428, 430), (559, 430, 558), (560, 426, 428), (560, 424, 426), (560, 428, 559), (561, 424, 560), (562, 422, 424), (562, 424, 561), (563, 420, 422), (563, 422, 562), (564, 418, 420), (564, 415, 418), (564, 420, 563), (565, 415, 564), (566, 415, 565), (566, 414, 415), (566, 412, 414), (567, 412, 566), (568, 410, 412), (568, 412, 567), (569, 409, 410), (569, 410, 568), (570, 406, 409), (570, 407, 406), (570, 409, 569), (571, 407, 570), (572, 408, 407), (572, 407, 571), (573, 411, 408), (573, 408, 572), (574, 413, 411), (574, 411, 573), (575, 416, 413), (575, 413, 574), (576, 417, 416), (576, 416, 575), (577, 419, 417), (577, 421, 419), (577, 417, 576), (578, 421, 577), (579, 423, 421), (579, 425, 423), (579, 421, 578), (555, 425, 579), (580, 451, 581), (580, 453, 451), (582, 455, 453), (582, 453, 580), (583, 457, 455), (583, 455, 582), (584, 456, 457), (584, 457, 583), (585, 454, 456), (585, 456, 584), (586, 452, 454), (586, 450, 452), (586, 454, 585), (587, 450, 586), (588, 448, 450), (588, 450, 587), (589, 446, 448), (589, 448, 588), (590, 444, 446), (590, 441, 444), (590, 446, 589), (591, 441, 590), (592, 441, 591), (592, 438, 441), (592, 439, 438), (593, 439, 592), (594, 437, 439), (594, 439, 593), (595, 435, 437), (595, 437, 594), (596, 432, 435), (596, 433, 432), (596, 435, 595), (597, 433, 596), (598, 434, 433), (598, 433, 597), (599, 436, 434), (599, 434, 598), (600, 440, 436), (600, 436, 599), (601, 442, 440), (601, 440, 600), (602, 443, 442), (602, 442, 601), (603, 445, 443), (603, 447, 445), (603, 443, 602), (604, 447, 603), (605, 449, 447), (605, 451, 449), (605, 447, 604), (581, 451, 605), (606, 477, 607), (606, 479, 477), (608, 481, 479), (608, 479, 606), (609, 483, 481), (609, 481, 608), (610, 482, 483), (610, 483, 609), (611, 480, 482), (611, 482, 610), (612, 478, 480), (612, 476, 478), (612, 480, 611), (613, 476, 612), (614, 474, 476), (614, 476, 613), (615, 472, 474), (615, 474, 614), (616, 470, 472), (616, 468, 470), (616, 472, 615), (617, 468, 616), (618, 468, 617), (618, 466, 468), (618, 464, 466), (619, 464, 618), (620, 462, 464), (620, 464, 619), (621, 460, 462), (621, 462, 620), (622, 458, 460), (622, 459, 458), (622, 460, 621), (623, 459, 622), (624, 461, 459), (624, 459, 623), (625, 463, 461), (625, 461, 624), (626, 465, 463), (626, 463, 625), (627, 467, 465), (627, 465, 626), (628, 469, 467), (628, 467, 627), (629, 471, 469), (629, 473, 471), (629, 469, 628), (630, 473, 629), (631, 475, 473), (631, 477, 475), (631, 473, 630), (607, 477, 631), (487, 489, 488), (485, 489, 487), (493, 491, 489), (493, 494, 491), (493, 495, 494), (493, 489, 485), (632, 493, 485), (633, 493, 632), (634, 632, 485), (635, 493, 633), (636, 634, 485), (637, 493, 635), (638, 636, 485), (639, 493, 637), (640, 638, 485), (641, 493, 639), (642, 643, 644), (645, 646, 647), (648, 643, 642), (649, 650, 646), (649, 651, 650), (649, 646, 645), (652, 642, 644), (652, 644, 653), (654, 645, 647), (655, 643, 648), (655, 641, 643), (656, 657, 651), (656, 651, 649), (658, 654, 647), (658, 647, 640), (659, 652, 653), (659, 653, 660), (661, 657, 656), (661, 662, 657), (663, 659, 660), (663, 660, 664), (665, 666, 662), (665, 662, 661), (667, 664, 668), (667, 663, 664), (669, 666, 665), (670, 668, 671), (670, 667, 668), (672, 673, 666), (672, 666, 669), (506, 641, 655), (506, 674, 675), (506, 676, 674), (506, 677, 676), (506, 655, 677), (506, 493, 641), (484, 678, 658), (484, 679, 678), (484, 680, 679), (484, 658, 640), (484, 640, 485), (504, 484, 505), (681, 671, 682), (681, 670, 671), (683, 680, 484), (500, 504, 502), (684, 682, 673), (684, 673, 672), (685, 506, 675), (499, 504, 500), (516, 513, 511), (498, 504, 499), (515, 509, 506), (515, 510, 509), (515, 511, 510), (515, 517, 516), (515, 516, 511), (515, 506, 685), (497, 484, 504), (497, 683, 484), (497, 504, 498), (686, 683, 497), (687, 515, 685), (688, 686, 497), (689, 515, 687), (690, 688, 497), (691, 515, 689), (692, 690, 497), (693, 515, 691), (694, 681, 682), (694, 682, 684), (695, 681, 694), (695, 696, 681), (695, 697, 696), (698, 684, 699), (698, 694, 684), (700, 697, 695), (701, 698, 699), (701, 699, 702), (703, 697, 700), (703, 704, 697), (703, 705, 704), (706, 702, 707), (706, 701, 702), (708, 705, 703), (708, 709, 705), (710, 707, 711), (710, 706, 707), (712, 709, 708), (713, 711, 714), (713, 710, 711), (715, 709, 712), (715, 716, 709), (717, 714, 718), (717, 713, 714), (719, 716, 715), (719, 720, 716), (719, 721, 720), (722, 718, 723), (722, 717, 718), (724, 721, 719), (724, 693, 721), (725, 693, 724), (519, 515, 693), (519, 725, 726), (519, 727, 728), (519, 729, 727), (519, 726, 729), (519, 693, 725), (507, 519, 728), (507, 730, 731), (507, 732, 730), (507, 733, 732), (507, 728, 733), (520, 519, 507), (521, 520, 507), (526, 507, 527), (522, 521, 507), (522, 507, 526), (524, 522, 526), (507, 692, 497), (507, 734, 692), (507, 723, 734), (507, 731, 723), (731, 735, 723), (735, 722, 723), (528, 529, 691), (528, 691, 689), (530, 689, 687), (530, 528, 689), (531, 687, 685), (531, 530, 687), (532, 685, 675), (532, 531, 685), (533, 675, 674), (533, 532, 675), (534, 674, 676), (534, 533, 674), (677, 534, 676), (535, 534, 677), (655, 535, 677), (536, 535, 655), (537, 655, 648), (537, 536, 655), (538, 648, 642), (538, 537, 648), (539, 642, 652), (539, 538, 642), (540, 539, 652), (540, 652, 659), (541, 540, 659), (541, 659, 663), (542, 541, 663), (542, 663, 667), (670, 542, 667), (543, 542, 670), (544, 670, 681), (544, 543, 670), (545, 681, 696), (545, 544, 681), (697, 545, 696), (546, 545, 697), (547, 697, 704), (547, 546, 697), (548, 704, 705), (548, 547, 704), (709, 548, 705), (549, 548, 709), (550, 709, 716), (550, 549, 709), (551, 716, 720), (551, 550, 716), (552, 720, 721), (552, 551, 720), (553, 721, 693), (553, 552, 721), (691, 553, 693), (529, 553, 691), (554, 555, 726), (554, 726, 725), (556, 725, 724), (556, 554, 725), (557, 724, 719), (557, 556, 724), (558, 719, 715), (558, 557, 719), (559, 715, 712), (559, 558, 715), (560, 712, 708), (560, 559, 712), (703, 560, 708), (561, 560, 703), (700, 561, 703), (562, 561, 700), (563, 700, 695), (563, 562, 700), (564, 695, 694), (564, 563, 695), (565, 694, 698), (565, 564, 694), (566, 565, 698), (566, 698, 701), (567, 566, 701), (567, 701, 706), (568, 567, 706), (568, 706, 710), (713, 568, 710), (569, 568, 713), (570, 713, 717), (570, 569, 713), (571, 717, 722), (571, 570, 717), (735, 571, 722), (572, 571, 735), (573, 735, 731), (573, 572, 735), (574, 731, 730), (574, 573, 731), (732, 574, 730), (575, 574, 732), (576, 732, 733), (576, 575, 732), (577, 733, 728), (577, 576, 733), (578, 728, 727), (578, 577, 728), (579, 727, 729), (579, 578, 727), (726, 579, 729), (555, 579, 726), (580, 581, 664), (580, 664, 660), (582, 660, 653), (582, 580, 660), (583, 653, 644), (583, 582, 653), (584, 644, 643), (584, 583, 644), (585, 643, 641), (585, 584, 643), (586, 641, 639), (586, 585, 641), (637, 586, 639), (587, 586, 637), (635, 587, 637), (588, 587, 635), (589, 635, 633), (589, 588, 635), (590, 633, 632), (590, 589, 633), (591, 632, 634), (591, 590, 632), (592, 591, 634), (592, 634, 636), (593, 592, 636), (593, 636, 638), (594, 593, 638), (594, 638, 640), (647, 594, 640), (595, 594, 647), (596, 647, 646), (596, 595, 647), (597, 646, 650), (597, 596, 646), (651, 597, 650), (598, 597, 651), (599, 651, 657), (599, 598, 651), (600, 657, 662), (600, 599, 657), (666, 600, 662), (601, 600, 666), (602, 666, 673), (602, 601, 666), (603, 673, 682), (603, 602, 673), (604, 682, 671), (604, 603, 682), (605, 671, 668), (605, 604, 671), (664, 605, 668), (581, 605, 664), (606, 607, 707), (606, 707, 702), (608, 702, 699), (608, 606, 702), (609, 699, 684), (609, 608, 699), (610, 684, 672), (610, 609, 684), (611, 672, 669), (611, 610, 672), (665, 611, 669), (612, 611, 665), (613, 665, 661), (613, 612, 665), (614, 661, 656), (614, 613, 661), (649, 614, 656), (615, 614, 649), (616, 649, 645), (616, 615, 649), (654, 616, 645), (617, 616, 654), (618, 617, 654), (618, 654, 658), (619, 618, 658), (619, 658, 678), (620, 619, 678), (620, 678, 679), (621, 679, 680), (621, 620, 679), (683, 621, 680), (622, 621, 683), (623, 683, 686), (623, 622, 683), (624, 686, 688), (624, 623, 686), (690, 624, 688), (625, 624, 690), (626, 690, 692), (626, 625, 690), (627, 692, 734), (627, 626, 692), (628, 734, 723), (628, 627, 734), (629, 723, 718), (629, 628, 723), (630, 718, 714), (630, 629, 718), (631, 714, 711), (631, 630, 714), (607, 711, 707), (607, 631, 711)])
me_minimal_magnetic_baseplate_1x1_11_59_57_am.update()

# ---- objects
ob_cube = bpy.data.objects.new('Cube', me_cube)
ob_light = bpy.data.objects.new('Light', light_light)
ob_camera = bpy.data.objects.new('Camera', cam_camera)
ob_minimal_magnetic_baseplate_1x1_11_59_57_am = bpy.data.objects.new('minimal_magnetic_baseplate_1x1 11.59.57\u202fAM', me_minimal_magnetic_baseplate_1x1_11_59_57_am)

# ---- transforms, parenting, visibility, modifiers, constraints
ob_cube.location = (0.0, 0.0, 0.0)
ob_cube.scale = (1.0, 21.0, 10.0)
ob_cube.lock_rotations_4d = False
ob_cube.empty_display_type = 'ARROWS'
ob_cube.lineart.crease_threshold = 0.0
ob_light.location = (4.076, 1.005, 5.904)
ob_light.rotation_euler = (0.6503, 0.05522, 1.866)
ob_light.lock_rotations_4d = False
ob_light.empty_display_type = 'ARROWS'
ob_light.color = (0.0, 0.0, 0.0, 0.0)
ob_light.lineart.crease_threshold = 0.0
ob_camera.location = (7.359, -6.926, 4.958)
ob_camera.rotation_euler = (1.109, 0.0, 0.8149)
ob_camera.lock_rotations_4d = False
ob_camera.empty_display_type = 'ARROWS'
ob_camera.color = (0.0, 0.0, 0.0, 0.0)
ob_camera.display_type = 'WIRE'
ob_camera.lineart.crease_threshold = 0.0
ob_minimal_magnetic_baseplate_1x1_11_59_57_am.location = (0.3848, -21.34, 0.09851)

# ---- collection membership
col_collection.objects.link(ob_cube)
col_collection.objects.link(ob_light)
col_collection.objects.link(ob_camera)
col_collection.objects.link(ob_minimal_magnetic_baseplate_1x1_11_59_57_am)

# ---- scene / render settings (as saved in the file)
scene.camera = ob_camera
scene.frame_start = 1; scene.frame_end = 250; scene.frame_set(1)
scene.render.engine = 'BLENDER_EEVEE_NEXT'
scene.cycles.sampling_pattern = 'TABULATED_SOBOL'
scene.view_settings.view_transform = 'Filmic'
scene.unit_settings.scale_length = 0.001
bpy.context.view_layer.update()
